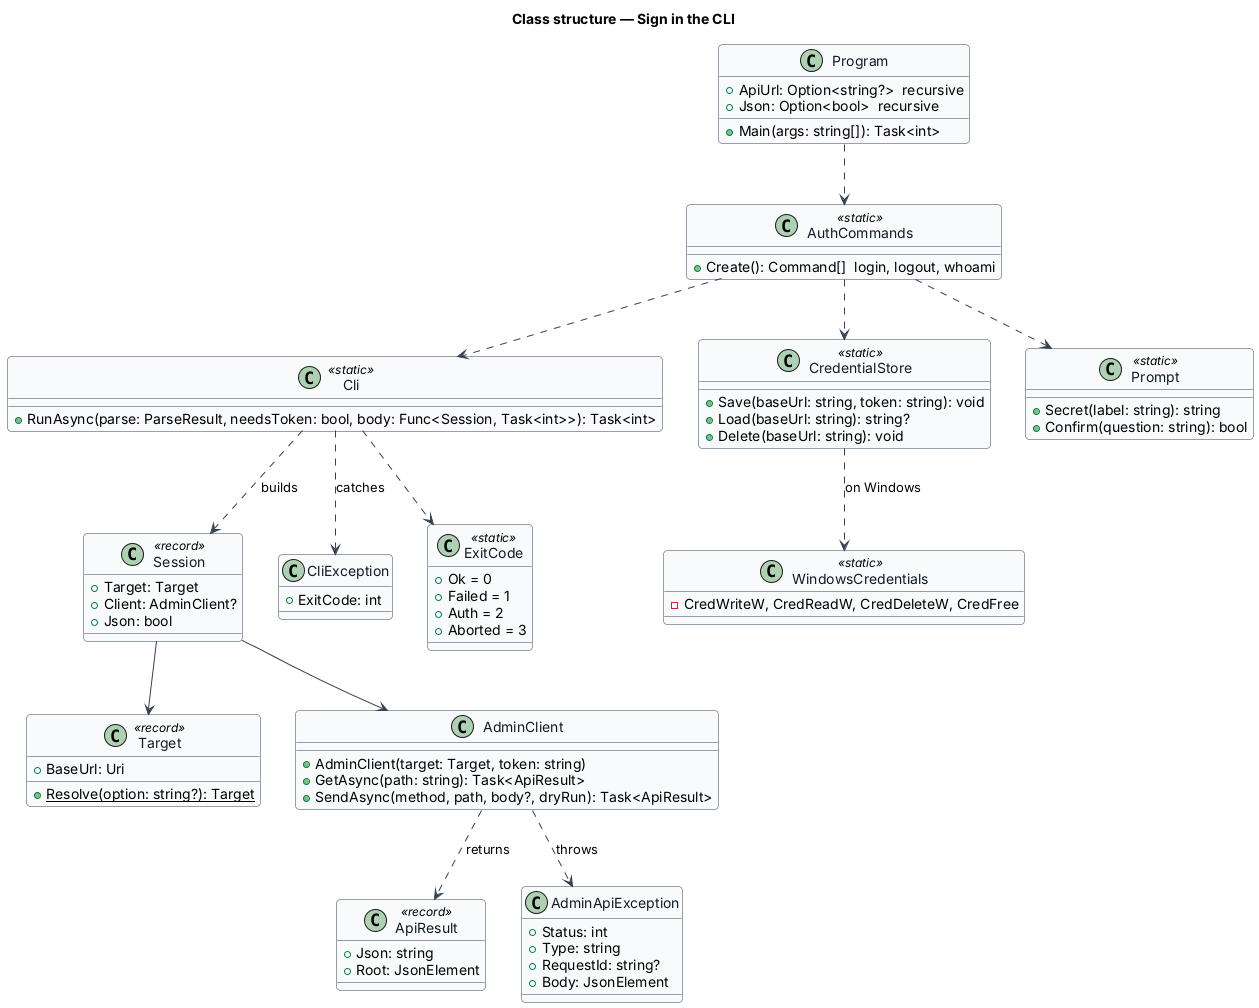

The diagram above was rendered by PlantUML. Its source (embedded in the PNG):
@startuml
skinparam backgroundColor #FFFFFF
skinparam shadowing false
skinparam roundcorner 8
skinparam defaultFontName Arial
skinparam ArrowColor #344054
skinparam class {
  BorderColor #344054
  FontColor #101828
  BackgroundColor #F9FAFB
}
title Class structure — Sign in the CLI

class Program {
  +Main(args: string[]): Task<int>
  +ApiUrl: Option<string?>  recursive
  +Json: Option<bool>  recursive
}
class AuthCommands <<static>> {
  +Create(): Command[]  login, logout, whoami
}
class Cli <<static>> {
  +RunAsync(parse: ParseResult, needsToken: bool, body: Func<Session, Task<int>>): Task<int>
}
class Session <<record>> {
  +Target: Target
  +Client: AdminClient?
  +Json: bool
}
class Target <<record>> {
  +BaseUrl: Uri
  +{static} Resolve(option: string?): Target
}
class AdminClient {
  +AdminClient(target: Target, token: string)
  +GetAsync(path: string): Task<ApiResult>
  +SendAsync(method, path, body?, dryRun): Task<ApiResult>
}
class ApiResult <<record>> {
  +Json: string
  +Root: JsonElement
}
class AdminApiException {
  +Status: int
  +Type: string
  +RequestId: string?
  +Body: JsonElement
}
class CliException {
  +ExitCode: int
}
class CredentialStore <<static>> {
  +Save(baseUrl: string, token: string): void
  +Load(baseUrl: string): string?
  +Delete(baseUrl: string): void
}
class WindowsCredentials <<static>> {
  -CredWriteW, CredReadW, CredDeleteW, CredFree
}
class Prompt <<static>> {
  +Secret(label: string): string
  +Confirm(question: string): bool
}
class ExitCode <<static>> {
  +Ok = 0
  +Failed = 1
  +Auth = 2
  +Aborted = 3
}
Program ..> AuthCommands
AuthCommands ..> Cli
AuthCommands ..> Prompt
AuthCommands ..> CredentialStore
Cli ..> Session : builds
Session --> Target
Session --> AdminClient
AdminClient ..> ApiResult : returns
AdminClient ..> AdminApiException : throws
Cli ..> ExitCode
Cli ..> CliException : catches
CredentialStore ..> WindowsCredentials : on Windows
@enduml